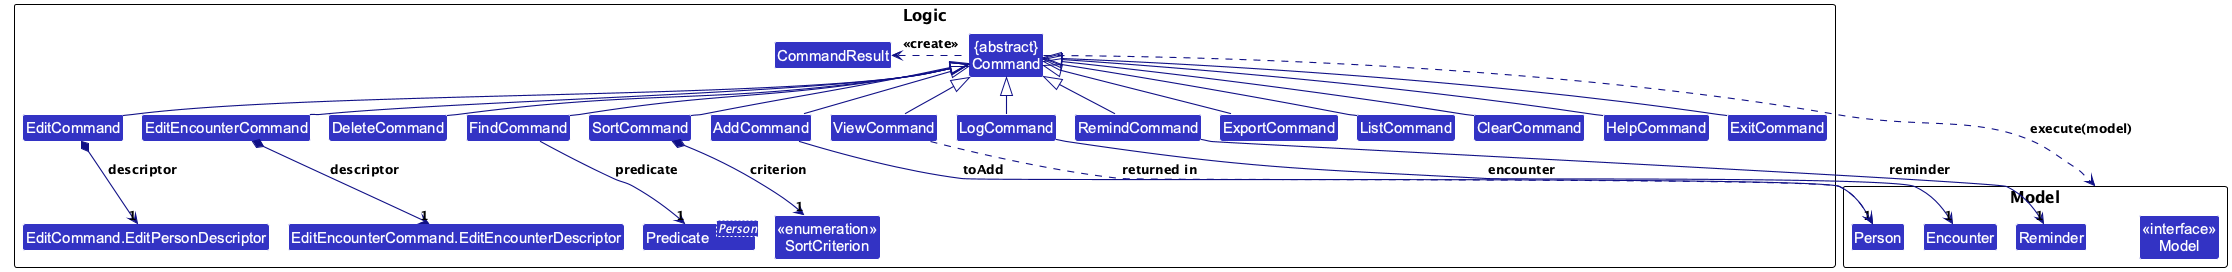

The diagram above was rendered by PlantUML. Its source (embedded in the PNG):
@startuml
!pragma layout smetana
!include style.puml
skinparam arrowThickness 1.1
skinparam arrowColor LOGIC_COLOR_T4
skinparam classBackgroundColor LOGIC_COLOR

package Logic {
Class "{abstract}\nCommand" as Command
Class CommandResult

Class AddCommand
Class EditCommand
Class DeleteCommand
Class ViewCommand
Class LogCommand
Class EditEncounterCommand
Class RemindCommand
Class FindCommand
Class SortCommand
Class ExportCommand
Class ListCommand
Class ClearCommand
Class HelpCommand
Class ExitCommand

Class "EditCommand.EditPersonDescriptor" as EditPersonDescriptor
Class "EditEncounterCommand.EditEncounterDescriptor" as EditEncounterDescriptor
Class "<<enumeration>>\nSortCriterion" as SortCriterion
Class "Predicate<Person>" as PersonPredicate
}

package Model {
Class "<<interface>>\nModel" as Model
Class Person
Class Encounter
Class Reminder
}

AddCommand -up-|> Command
EditCommand -up-|> Command
DeleteCommand -up-|> Command
ViewCommand -up-|> Command
LogCommand -up-|> Command
EditEncounterCommand -up-|> Command
RemindCommand -up-|> Command
FindCommand -up-|> Command
SortCommand -up-|> Command
ExportCommand -up-|> Command
ListCommand -up-|> Command
ClearCommand -up-|> Command
HelpCommand -up-|> Command
ExitCommand -up-|> Command

EditCommand *--> "1" EditPersonDescriptor : descriptor
EditEncounterCommand *--> "1" EditEncounterDescriptor : descriptor
SortCommand *--> "1" SortCriterion : criterion
FindCommand --> "1" PersonPredicate : predicate
AddCommand --> "1" Person : toAdd
LogCommand --> "1" Encounter : encounter
RemindCommand --> "1" Reminder : reminder

Command .down.> Model : execute(model)
Command .left.> CommandResult : <<create>>
ViewCommand ..> Person : returned in

@enduml